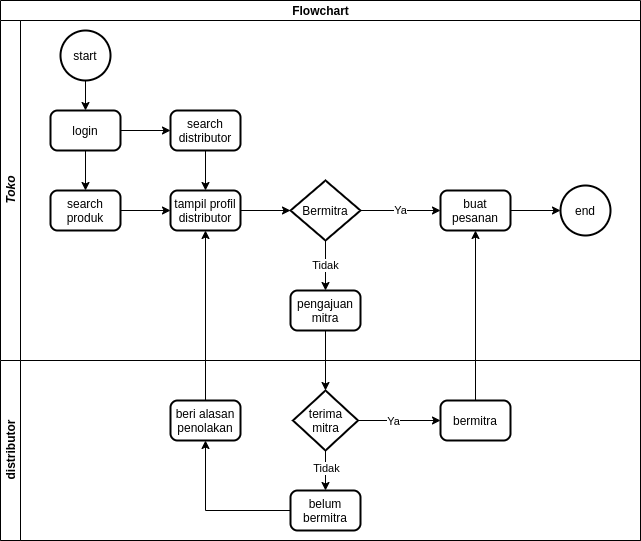

The diagram above was exported from draw.io. Its source (the exported page's mxGraphModel, read from the mxfile embedded in the PNG):
<mxGraphModel dx="1567" dy="2945" grid="1" gridSize="10" guides="1" tooltips="1" connect="1" arrows="1" fold="1" page="1" pageScale="1" pageWidth="850" pageHeight="1100" math="0" shadow="0">
  <root>
    <mxCell id="M2q9nJBBAF_TAl1byDY6-0" />
    <mxCell id="M2q9nJBBAF_TAl1byDY6-1" parent="M2q9nJBBAF_TAl1byDY6-0" />
    <mxCell id="M2q9nJBBAF_TAl1byDY6-2" value="Flowchart" style="swimlane;html=1;childLayout=stackLayout;resizeParent=1;resizeParentMax=0;horizontal=1;startSize=20;horizontalStack=0;" parent="M2q9nJBBAF_TAl1byDY6-1" vertex="1">
      <mxGeometry x="40" y="-2180" width="640" height="540" as="geometry" />
    </mxCell>
    <mxCell id="M2q9nJBBAF_TAl1byDY6-19" style="edgeStyle=orthogonalEdgeStyle;rounded=0;orthogonalLoop=1;jettySize=auto;html=1;" parent="M2q9nJBBAF_TAl1byDY6-2" source="M2q9nJBBAF_TAl1byDY6-9" target="M2q9nJBBAF_TAl1byDY6-35" edge="1">
      <mxGeometry relative="1" as="geometry" />
    </mxCell>
    <mxCell id="M2q9nJBBAF_TAl1byDY6-3" value="&lt;i&gt;Toko&lt;/i&gt;" style="swimlane;html=1;startSize=20;horizontal=0;" parent="M2q9nJBBAF_TAl1byDY6-2" vertex="1">
      <mxGeometry y="20" width="640" height="340" as="geometry" />
    </mxCell>
    <mxCell id="M2q9nJBBAF_TAl1byDY6-4" style="edgeStyle=orthogonalEdgeStyle;rounded=0;orthogonalLoop=1;jettySize=auto;html=1;" parent="M2q9nJBBAF_TAl1byDY6-3" source="M2q9nJBBAF_TAl1byDY6-5" target="M2q9nJBBAF_TAl1byDY6-8" edge="1">
      <mxGeometry relative="1" as="geometry" />
    </mxCell>
    <mxCell id="M2q9nJBBAF_TAl1byDY6-5" value="start" style="strokeWidth=2;html=1;shape=mxgraph.flowchart.start_2;whiteSpace=wrap;" parent="M2q9nJBBAF_TAl1byDY6-3" vertex="1">
      <mxGeometry x="60" y="10" width="50" height="50" as="geometry" />
    </mxCell>
    <mxCell id="M2q9nJBBAF_TAl1byDY6-45" style="edgeStyle=orthogonalEdgeStyle;rounded=0;orthogonalLoop=1;jettySize=auto;html=1;" parent="M2q9nJBBAF_TAl1byDY6-3" source="M2q9nJBBAF_TAl1byDY6-8" target="M2q9nJBBAF_TAl1byDY6-42" edge="1">
      <mxGeometry relative="1" as="geometry" />
    </mxCell>
    <mxCell id="M2q9nJBBAF_TAl1byDY6-46" style="edgeStyle=orthogonalEdgeStyle;rounded=0;orthogonalLoop=1;jettySize=auto;html=1;entryX=0.5;entryY=0;entryDx=0;entryDy=0;" parent="M2q9nJBBAF_TAl1byDY6-3" source="M2q9nJBBAF_TAl1byDY6-8" target="M2q9nJBBAF_TAl1byDY6-41" edge="1">
      <mxGeometry relative="1" as="geometry" />
    </mxCell>
    <mxCell id="M2q9nJBBAF_TAl1byDY6-8" value="login" style="rounded=1;whiteSpace=wrap;html=1;absoluteArcSize=1;arcSize=14;strokeWidth=2;" parent="M2q9nJBBAF_TAl1byDY6-3" vertex="1">
      <mxGeometry x="50" y="90" width="70" height="40" as="geometry" />
    </mxCell>
    <mxCell id="M2q9nJBBAF_TAl1byDY6-9" value="pengajuan mitra" style="rounded=1;whiteSpace=wrap;html=1;absoluteArcSize=1;arcSize=14;strokeWidth=2;" parent="M2q9nJBBAF_TAl1byDY6-3" vertex="1">
      <mxGeometry x="290" y="270" width="70" height="40" as="geometry" />
    </mxCell>
    <mxCell id="M2q9nJBBAF_TAl1byDY6-12" value="Tidak" style="edgeStyle=orthogonalEdgeStyle;rounded=0;orthogonalLoop=1;jettySize=auto;html=1;entryX=0.5;entryY=0;entryDx=0;entryDy=0;" parent="M2q9nJBBAF_TAl1byDY6-3" source="M2q9nJBBAF_TAl1byDY6-14" target="M2q9nJBBAF_TAl1byDY6-9" edge="1">
      <mxGeometry relative="1" as="geometry" />
    </mxCell>
    <mxCell id="M2q9nJBBAF_TAl1byDY6-13" value="Ya" style="edgeStyle=orthogonalEdgeStyle;rounded=0;orthogonalLoop=1;jettySize=auto;html=1;entryX=0;entryY=0.5;entryDx=0;entryDy=0;" parent="M2q9nJBBAF_TAl1byDY6-3" source="M2q9nJBBAF_TAl1byDY6-14" target="M2q9nJBBAF_TAl1byDY6-50" edge="1">
      <mxGeometry relative="1" as="geometry">
        <mxPoint x="505" y="310" as="targetPoint" />
      </mxGeometry>
    </mxCell>
    <mxCell id="M2q9nJBBAF_TAl1byDY6-14" value="Bermitra" style="strokeWidth=2;html=1;shape=mxgraph.flowchart.decision;whiteSpace=wrap;" parent="M2q9nJBBAF_TAl1byDY6-3" vertex="1">
      <mxGeometry x="290" y="160" width="70" height="60" as="geometry" />
    </mxCell>
    <mxCell id="M2q9nJBBAF_TAl1byDY6-48" style="edgeStyle=orthogonalEdgeStyle;rounded=0;orthogonalLoop=1;jettySize=auto;html=1;" parent="M2q9nJBBAF_TAl1byDY6-3" source="M2q9nJBBAF_TAl1byDY6-41" target="M2q9nJBBAF_TAl1byDY6-44" edge="1">
      <mxGeometry relative="1" as="geometry" />
    </mxCell>
    <mxCell id="M2q9nJBBAF_TAl1byDY6-41" value="search produk" style="rounded=1;whiteSpace=wrap;html=1;absoluteArcSize=1;arcSize=14;strokeWidth=2;" parent="M2q9nJBBAF_TAl1byDY6-3" vertex="1">
      <mxGeometry x="50" y="170" width="70" height="40" as="geometry" />
    </mxCell>
    <mxCell id="M2q9nJBBAF_TAl1byDY6-47" style="edgeStyle=orthogonalEdgeStyle;rounded=0;orthogonalLoop=1;jettySize=auto;html=1;entryX=0.5;entryY=0;entryDx=0;entryDy=0;" parent="M2q9nJBBAF_TAl1byDY6-3" source="M2q9nJBBAF_TAl1byDY6-42" target="M2q9nJBBAF_TAl1byDY6-44" edge="1">
      <mxGeometry relative="1" as="geometry" />
    </mxCell>
    <mxCell id="M2q9nJBBAF_TAl1byDY6-42" value="search distributor" style="rounded=1;whiteSpace=wrap;html=1;absoluteArcSize=1;arcSize=14;strokeWidth=2;" parent="M2q9nJBBAF_TAl1byDY6-3" vertex="1">
      <mxGeometry x="170" y="90" width="70" height="40" as="geometry" />
    </mxCell>
    <mxCell id="M2q9nJBBAF_TAl1byDY6-49" style="edgeStyle=orthogonalEdgeStyle;rounded=0;orthogonalLoop=1;jettySize=auto;html=1;entryX=0;entryY=0.5;entryDx=0;entryDy=0;entryPerimeter=0;" parent="M2q9nJBBAF_TAl1byDY6-3" source="M2q9nJBBAF_TAl1byDY6-44" target="M2q9nJBBAF_TAl1byDY6-14" edge="1">
      <mxGeometry relative="1" as="geometry" />
    </mxCell>
    <mxCell id="M2q9nJBBAF_TAl1byDY6-44" value="tampil profil distributor" style="rounded=1;whiteSpace=wrap;html=1;absoluteArcSize=1;arcSize=14;strokeWidth=2;" parent="M2q9nJBBAF_TAl1byDY6-3" vertex="1">
      <mxGeometry x="170" y="170" width="70" height="40" as="geometry" />
    </mxCell>
    <mxCell id="M2q9nJBBAF_TAl1byDY6-51" style="edgeStyle=orthogonalEdgeStyle;rounded=0;orthogonalLoop=1;jettySize=auto;html=1;entryX=0;entryY=0.5;entryDx=0;entryDy=0;entryPerimeter=0;" parent="M2q9nJBBAF_TAl1byDY6-3" source="M2q9nJBBAF_TAl1byDY6-50" target="M2q9nJBBAF_TAl1byDY6-27" edge="1">
      <mxGeometry relative="1" as="geometry" />
    </mxCell>
    <mxCell id="M2q9nJBBAF_TAl1byDY6-50" value="buat pesanan" style="rounded=1;whiteSpace=wrap;html=1;absoluteArcSize=1;arcSize=14;strokeWidth=2;" parent="M2q9nJBBAF_TAl1byDY6-3" vertex="1">
      <mxGeometry x="440" y="170" width="70" height="40" as="geometry" />
    </mxCell>
    <mxCell id="M2q9nJBBAF_TAl1byDY6-27" value="end" style="strokeWidth=2;html=1;shape=mxgraph.flowchart.start_2;whiteSpace=wrap;" parent="M2q9nJBBAF_TAl1byDY6-3" vertex="1">
      <mxGeometry x="560" y="165" width="50" height="50" as="geometry" />
    </mxCell>
    <mxCell id="0ra7XkYI_TxAqpFwTk0p-2" style="edgeStyle=orthogonalEdgeStyle;rounded=0;orthogonalLoop=1;jettySize=auto;html=1;" parent="M2q9nJBBAF_TAl1byDY6-2" source="0ra7XkYI_TxAqpFwTk0p-0" target="M2q9nJBBAF_TAl1byDY6-50" edge="1">
      <mxGeometry relative="1" as="geometry" />
    </mxCell>
    <mxCell id="M2q9nJBBAF_TAl1byDY6-34" value="distributor" style="swimlane;html=1;startSize=20;horizontal=0;" parent="M2q9nJBBAF_TAl1byDY6-2" vertex="1">
      <mxGeometry y="360" width="640" height="180" as="geometry" />
    </mxCell>
    <mxCell id="0ra7XkYI_TxAqpFwTk0p-1" style="edgeStyle=orthogonalEdgeStyle;rounded=0;orthogonalLoop=1;jettySize=auto;html=1;entryX=0;entryY=0.5;entryDx=0;entryDy=0;" parent="M2q9nJBBAF_TAl1byDY6-34" source="M2q9nJBBAF_TAl1byDY6-35" target="0ra7XkYI_TxAqpFwTk0p-0" edge="1">
      <mxGeometry relative="1" as="geometry" />
    </mxCell>
    <mxCell id="0ra7XkYI_TxAqpFwTk0p-3" value="Ya" style="edgeLabel;html=1;align=center;verticalAlign=middle;resizable=0;points=[];" parent="0ra7XkYI_TxAqpFwTk0p-1" vertex="1" connectable="0">
      <mxGeometry x="-0.1394" relative="1" as="geometry">
        <mxPoint as="offset" />
      </mxGeometry>
    </mxCell>
    <mxCell id="0ra7XkYI_TxAqpFwTk0p-6" style="edgeStyle=orthogonalEdgeStyle;rounded=0;orthogonalLoop=1;jettySize=auto;html=1;" parent="M2q9nJBBAF_TAl1byDY6-34" source="M2q9nJBBAF_TAl1byDY6-35" target="0ra7XkYI_TxAqpFwTk0p-5" edge="1">
      <mxGeometry relative="1" as="geometry" />
    </mxCell>
    <mxCell id="0ra7XkYI_TxAqpFwTk0p-7" value="Tidak" style="edgeLabel;html=1;align=center;verticalAlign=middle;resizable=0;points=[];" parent="0ra7XkYI_TxAqpFwTk0p-6" vertex="1" connectable="0">
      <mxGeometry x="-0.1419" relative="1" as="geometry">
        <mxPoint as="offset" />
      </mxGeometry>
    </mxCell>
    <mxCell id="M2q9nJBBAF_TAl1byDY6-35" value="terima mitra" style="strokeWidth=2;html=1;shape=mxgraph.flowchart.decision;whiteSpace=wrap;" parent="M2q9nJBBAF_TAl1byDY6-34" vertex="1">
      <mxGeometry x="292.5" y="30" width="65" height="60" as="geometry" />
    </mxCell>
    <mxCell id="0ra7XkYI_TxAqpFwTk0p-0" value="bermitra" style="rounded=1;whiteSpace=wrap;html=1;absoluteArcSize=1;arcSize=14;strokeWidth=2;" parent="M2q9nJBBAF_TAl1byDY6-34" vertex="1">
      <mxGeometry x="440" y="40" width="70" height="40" as="geometry" />
    </mxCell>
    <mxCell id="0ra7XkYI_TxAqpFwTk0p-4" value="beri alasan penolakan" style="rounded=1;whiteSpace=wrap;html=1;absoluteArcSize=1;arcSize=14;strokeWidth=2;" parent="M2q9nJBBAF_TAl1byDY6-34" vertex="1">
      <mxGeometry x="170" y="40" width="70" height="40" as="geometry" />
    </mxCell>
    <mxCell id="0ra7XkYI_TxAqpFwTk0p-8" style="edgeStyle=orthogonalEdgeStyle;rounded=0;orthogonalLoop=1;jettySize=auto;html=1;" parent="M2q9nJBBAF_TAl1byDY6-34" source="0ra7XkYI_TxAqpFwTk0p-5" target="0ra7XkYI_TxAqpFwTk0p-4" edge="1">
      <mxGeometry relative="1" as="geometry" />
    </mxCell>
    <mxCell id="0ra7XkYI_TxAqpFwTk0p-5" value="belum bermitra" style="rounded=1;whiteSpace=wrap;html=1;absoluteArcSize=1;arcSize=14;strokeWidth=2;" parent="M2q9nJBBAF_TAl1byDY6-34" vertex="1">
      <mxGeometry x="290" y="130" width="70" height="40" as="geometry" />
    </mxCell>
    <mxCell id="0ra7XkYI_TxAqpFwTk0p-9" style="edgeStyle=orthogonalEdgeStyle;rounded=0;orthogonalLoop=1;jettySize=auto;html=1;entryX=0.5;entryY=1;entryDx=0;entryDy=0;" parent="M2q9nJBBAF_TAl1byDY6-2" source="0ra7XkYI_TxAqpFwTk0p-4" target="M2q9nJBBAF_TAl1byDY6-44" edge="1">
      <mxGeometry relative="1" as="geometry" />
    </mxCell>
  </root>
</mxGraphModel>